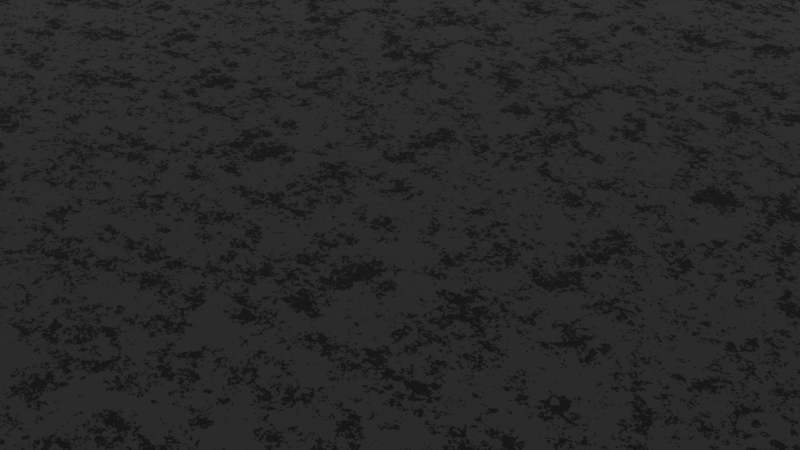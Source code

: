 # Source: abstract_animation_1.blend  (saved by Blender 2.92.15; exported with 4.5.12 LTS)
import bpy
from mathutils import Matrix  # noqa: F401  (used for matrix-valued properties, if any)

bpy.ops.wm.read_factory_settings(use_empty=True)
scene = bpy.context.scene
scene.name = 'Scene'

# ---- collections
col_collection = bpy.data.collections.new('Collection'); scene.collection.children.link(col_collection)

# ---- materials (node trees are filled in below, after node groups)
mat_material_001 = bpy.data.materials.new('Material.001')
mat_material_001.use_transparent_shadow = False
mat_material_002 = bpy.data.materials.new('Material.002')
mat_material_002.use_transparent_shadow = False

# ---- material node trees
mat_material_001.use_nodes = True; mat_material_001.node_tree.nodes.clear()
mat_material_002.use_nodes = True; mat_material_002.node_tree.nodes.clear()
_N = mat_material_002.node_tree.nodes; _L = mat_material_002.node_tree.links
n0 = _N.new('ShaderNodeBsdfPrincipled'); n0.name = 'Principled BSDF'; n0.location = (10, 300)
n0.distribution = 'GGX'
n0.subsurface_method = 'BURLEY'
n0.inputs[0].default_value = (0.2262, 0.2262, 0.2262, 1.0)
n0.inputs[1].default_value = 1.0
n0.inputs[3].default_value = 1.45
n0.inputs[27].default_value = (0.0, 0.0, 0.0, 1.0)
n0.inputs[28].default_value = 1.0
n1 = _N.new('ShaderNodeOutputMaterial'); n1.name = 'Material Output'; n1.location = (300, 300)
n2 = _N.new('ShaderNodeValToRGB'); n2.name = 'ColorRamp'; n2.location = (-346, 166)
while len(n2.color_ramp.elements) > 1: n2.color_ramp.elements.remove(n2.color_ramp.elements[-1])
n2.color_ramp.elements[0].position = 0.0; n2.color_ramp.elements[0].color = (0.0, 0.0, 0.0, 1.0)
_e = n2.color_ramp.elements.new(1.0); _e.color = (1.0, 1.0, 1.0, 1.0)
n3 = _N.new('ShaderNodeTexNoise'); n3.name = 'Musgrave Texture'; n3.location = (-591, 66)
n3.width = 150
n3.normalize = False
n3.inputs[2].default_value = 4.0
n3.inputs[3].default_value = 14.0
n3.inputs[4].default_value = 1.0
n3.inputs[5].default_value = 1.3
n4 = _N.new('ShaderNodeTexCoord'); n4.name = 'Texture Coordinate'; n4.location = (-1091, -28)
n5 = _N.new('ShaderNodeMapping'); n5.name = 'Mapping'; n5.location = (-881, -11)
n5.width = 240
_L.new(n0.outputs[0], n1.inputs[0])
_L.new(n2.outputs[0], n0.inputs[2])
_L.new(n5.outputs[0], n3.inputs[0])
_L.new(n4.outputs[3], n5.inputs[0])
_L.new(n3.outputs[0], n2.inputs[0])
n1.is_active_output = True

# ---- world
world_world = bpy.data.worlds.new('World'); scene.world = world_world
world_world.use_nodes = True; world_world.node_tree.nodes.clear()
_N = world_world.node_tree.nodes; _L = world_world.node_tree.links
n0 = _N.new('ShaderNodeOutputWorld'); n0.name = 'World Output'; n0.location = (300, 300)
n1 = _N.new('ShaderNodeBackground'); n1.name = 'Background'; n1.location = (10, 300)
n1.inputs[0].default_value = (0.09463, 0.09463, 0.09463, 1.0)
_L.new(n1.outputs[0], n0.inputs[0])
n0.is_active_output = True
world_world.color = (0.05088, 0.05088, 0.05088)
world_world.use_sun_shadow = False
world_world.sun_shadow_jitter_overblur = 0.0

# ---- cameras
cam_camera = bpy.data.cameras.new('Camera')
cam_camera.clip_end = 100.0
cam_camera.ortho_scale = 7.314

# ---- lights
light_light = bpy.data.lights.new('Light', 'POINT')
light_light.transmission_factor = 0.0
light_light.energy = 1000.0
light_light.shadow_soft_size = 0.1
light_light.shadow_maximum_resolution = 0.006
light_light.use_absolute_resolution = True

# ---- meshes
me_plane = bpy.data.meshes.new('Plane')
me_plane.from_pydata([(-10.78, -10.78, 0.0), (10.78, -10.78, 0.0), (-10.78, 10.78, 0.0), (10.78, 10.78, 0.0)], [], [(0, 1, 3, 2)])
_uv = me_plane.uv_layers.new(name='UVMap')
_uv.uv.foreach_set('vector', [0.0, 0.0, 1.0, 0.0, 1.0, 1.0, 0.0, 1.0])
me_plane.materials.append(mat_material_001)
me_plane.use_remesh_fix_poles = True
me_plane.use_remesh_preserve_attributes = False
me_plane.use_mirror_vertex_groups = False
me_plane.update()
me_plane_001 = bpy.data.meshes.new('Plane.001')
me_plane_001.from_pydata([(-10.78, -10.78, 0.0), (10.78, -10.78, 0.0), (-10.78, 10.78, 0.0), (10.78, 10.78, 0.0)], [], [(0, 1, 3, 2)])
_uv = me_plane_001.uv_layers.new(name='UVMap')
_uv.uv.foreach_set('vector', [0.0, 0.0, 1.0, 0.0, 1.0, 1.0, 0.0, 1.0])
me_plane_001.materials.append(mat_material_002)
me_plane_001.use_remesh_fix_poles = True
me_plane_001.use_remesh_preserve_attributes = False
me_plane_001.use_mirror_vertex_groups = False
me_plane_001.update()

# ---- objects
ob_light = bpy.data.objects.new('Light', light_light)
ob_camera = bpy.data.objects.new('Camera', cam_camera)
ob_plane = bpy.data.objects.new('Plane', me_plane)
ob_plane_001 = bpy.data.objects.new('Plane.001', me_plane_001)
ob_empty = bpy.data.objects.new('Empty', None)
ob_empty_001 = bpy.data.objects.new('Empty.001', None)
_N = mat_material_001.node_tree.nodes; _L = mat_material_001.node_tree.links
n0 = _N.new('ShaderNodeMixShader'); n0.name = 'Mix Shader'; n0.location = (25, 91)
n1 = _N.new('ShaderNodeBsdfTransparent'); n1.name = 'Transparent BSDF'; n1.location = (-166, 43)
n2 = _N.new('ShaderNodeMapping'); n2.name = 'Mapping'; n2.location = (-1078, 345)
n3 = _N.new('ShaderNodeTexCoord'); n3.name = 'Texture Coordinate'; n3.location = (-1261, 341)
n3.object = ob_empty
n4 = _N.new('ShaderNodeTexNoise'); n4.name = 'Musgrave Texture'; n4.location = (-896, 342)
n4.width = 150
n4.normalize = False
n4.inputs[2].default_value = 0.62
n4.inputs[3].default_value = 11.0
n4.inputs[4].default_value = 1.0
n4.inputs[5].default_value = 1.0
n5 = _N.new('ShaderNodeTexVoronoi'); n5.name = 'Voronoi Texture'; n5.location = (-700, 340)
n5.inputs[2].default_value = -5.16
n6 = _N.new('ShaderNodeMath'); n6.name = 'Math'; n6.location = (-511, 340)
n6.operation = 'MULTIPLY'
n6.inputs[2].default_value = 0.0
n7 = _N.new('ShaderNodeOutputMaterial'); n7.name = 'Material Output'; n7.location = (210, 103)
n8 = _N.new('ShaderNodeMapping'); n8.name = 'Mapping.001'; n8.location = (-1210, -272)
n9 = _N.new('ShaderNodeTexNoise'); n9.name = 'Musgrave Texture.001'; n9.location = (-1027, -275)
n9.width = 150
n9.normalize = False
n9.inputs[2].default_value = 1.12
n9.inputs[3].default_value = 11.0
n9.inputs[4].default_value = 1.0
n9.inputs[5].default_value = 1.0
n10 = _N.new('ShaderNodeTexVoronoi'); n10.name = 'Voronoi Texture.001'; n10.location = (-831, -277)
n10.inputs[2].default_value = 0.8
n11 = _N.new('ShaderNodeMath'); n11.name = 'Math.001'; n11.location = (-643, -277)
n11.operation = 'MULTIPLY'
n11.inputs[2].default_value = 0.0
n12 = _N.new('ShaderNodeTexCoord'); n12.name = 'Texture Coordinate.001'; n12.location = (-1393, -276)
n12.object = ob_empty
n13 = _N.new('ShaderNodeEmission'); n13.name = 'Emission'; n13.location = (-160, -92)
n13.inputs[1].default_value = 10.0
n14 = _N.new('ShaderNodeValToRGB'); n14.name = 'ColorRamp'; n14.location = (-308, 335)
while len(n14.color_ramp.elements) > 1: n14.color_ramp.elements.remove(n14.color_ramp.elements[-1])
n14.color_ramp.elements[0].position = 0.55; n14.color_ramp.elements[0].color = (0.0, 0.0, 0.0, 1.0)
_e = n14.color_ramp.elements.new(1.0); _e.color = (1.0, 1.0, 1.0, 1.0)
n15 = _N.new('ShaderNodeValToRGB'); n15.name = 'ColorRamp.001'; n15.location = (-516, -96)
while len(n15.color_ramp.elements) > 1: n15.color_ramp.elements.remove(n15.color_ramp.elements[-1])
n15.color_ramp.elements[0].position = 0.0; n15.color_ramp.elements[0].color = (0.9335, 0.0, 1.0, 1.0)
_e = n15.color_ramp.elements.new(0.3773); _e.color = (0.0, 0.3697, 1.0, 1.0)
_L.new(n0.outputs[0], n7.inputs[0])
_L.new(n1.outputs[0], n0.inputs[1])
_L.new(n13.outputs[0], n0.inputs[2])
_L.new(n14.outputs[0], n0.inputs[0])
_L.new(n6.outputs[0], n14.inputs[0])
_L.new(n5.outputs[0], n6.inputs[0])
_L.new(n5.outputs[0], n6.inputs[1])
_L.new(n4.outputs[0], n5.inputs[0])
_L.new(n2.outputs[0], n4.inputs[0])
_L.new(n3.outputs[3], n2.inputs[0])
_L.new(n10.outputs[0], n11.inputs[0])
_L.new(n10.outputs[0], n11.inputs[1])
_L.new(n9.outputs[0], n10.inputs[0])
_L.new(n8.outputs[0], n9.inputs[0])
_L.new(n12.outputs[3], n8.inputs[0])
_L.new(n11.outputs[0], n15.inputs[0])
_L.new(n15.outputs[0], n13.inputs[0])
n7.is_active_output = True

# ---- transforms, parenting, visibility, modifiers, constraints
ob_light.location = (4.076, 1.005, 5.904)
ob_light.rotation_euler = (0.6503, 0.05522, 1.866)
ob_light.lock_rotations_4d = False
ob_light.empty_display_type = 'ARROWS'
ob_light.color = (0.0, 0.0, 0.0, 0.0)
ob_light.lineart.crease_threshold = 0.0
ob_camera.location = (-6.517, -2.644, -2.31)
ob_camera.rotation_euler = (4.122, 2.043e-06, 2.222)
ob_camera.scale = (1.0, 1.0, 1.0)
ob_camera.lock_rotations_4d = False
ob_camera.empty_display_type = 'ARROWS'
ob_camera.color = (0.0, 0.0, 0.0, 0.0)
ob_camera.display_type = 'WIRE'
ob_camera.lineart.crease_threshold = 0.0
ob_plane.location = (0.0, 0.0, 0.055)
ob_plane.lineart.crease_threshold = 0.0
_m = ob_plane.modifiers.new('Array', 'ARRAY')
_m.count = 4
_m.use_relative_offset = False
_m.use_object_offset = True
_m.offset_object = ob_empty_001
ob_plane_001.location = (0.0, 0.0, 0.0)
ob_plane_001.lineart.crease_threshold = 0.0
ob_empty.location = (0.54, 4.576, -2.99)
ob_empty.rotation_euler = (0.0, 1.577, 0.0)
ob_empty.lineart.crease_threshold = 0.0
ob_empty_001.location = (0.0, 0.0, 0.09222)
ob_empty_001.lineart.crease_threshold = 0.0

# ---- collection membership
col_collection.objects.link(ob_light)
col_collection.objects.link(ob_camera)
col_collection.objects.link(ob_plane)
col_collection.objects.link(ob_plane_001)
col_collection.objects.link(ob_empty)
col_collection.objects.link(ob_empty_001)

# ---- scene / render settings (as saved in the file)
scene.camera = ob_camera
scene.frame_start = 1; scene.frame_end = 3000; scene.frame_set(754)
scene.render.engine = 'BLENDER_EEVEE_NEXT'
scene.cycles.use_denoising = False
scene.cycles.samples = 128
scene.cycles.sampling_pattern = 'TABULATED_SOBOL'
scene.cycles.use_adaptive_sampling = False
scene.cycles.use_light_tree = False
scene.eevee.taa_samples = 8
scene.view_settings.view_transform = 'Filmic'
bpy.context.view_layer.update()
